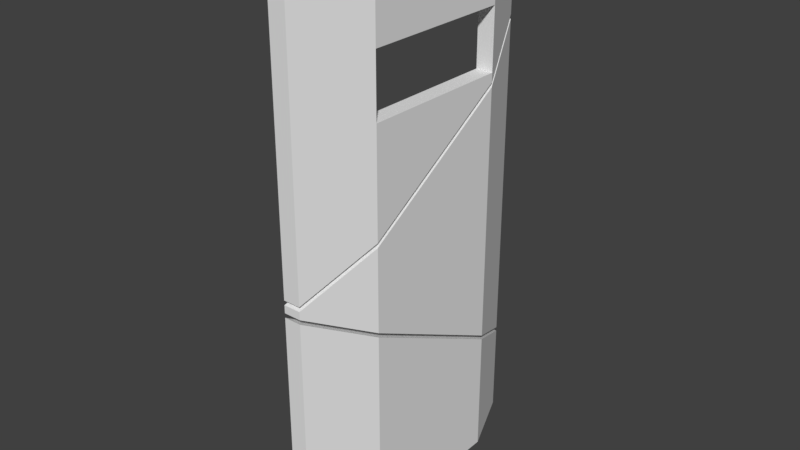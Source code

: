 # Source: ShieldWasted.blend  (saved by Blender 2.80.75; exported with 4.5.12 LTS)
import bpy
from mathutils import Matrix  # noqa: F401  (used for matrix-valued properties, if any)

bpy.ops.wm.read_factory_settings(use_empty=True)
scene = bpy.context.scene
scene.name = 'Scene'

# ---- collections
col_collection_1 = bpy.data.collections.new('Collection 1'); scene.collection.children.link(col_collection_1)

# ---- materials (node trees are filled in below, after node groups)
mat_material_001 = bpy.data.materials.new('Material.001')
mat_material_001.alpha_threshold = 0.0
mat_material_001.use_transparent_shadow = False
mat_material_001.roughness = 0.5
mat_material_002 = bpy.data.materials.new('Material.002')
mat_material_002.alpha_threshold = 0.0
mat_material_002.use_transparent_shadow = False
mat_material_002.diffuse_color = (0.04445, 0.04445, 0.04445, 1.0)
mat_material_002.roughness = 0.5
mat_material_002.specular_intensity = 0.0

# ---- material node trees

# ---- world
world_world = bpy.data.worlds.new('World'); scene.world = world_world
world_world.color = (0.05088, 0.05088, 0.05088)
world_world.use_sun_shadow = False
world_world.sun_shadow_jitter_overblur = 0.0
world_world.cycles.sampling_method = 'MANUAL'

# ---- meshes
me_cube_001 = bpy.data.meshes.new('Cube.001')
me_cube_001.from_pydata([(-0.127, 0.5, 0.5372), (-0.06701, 0.5, 0.5372), (-0.1657, 0.3361, 0.1493), (-0.1657, 0.3361, 0.2611), (-0.1657, 0.4478, 0.1493), (-0.1657, 0.4478, 0.2611), (-0.0539, 0.3361, 0.1493), (-0.0539, 0.3361, 0.2611), (-0.0539, 0.4478, 0.1493), (-0.0539, 0.4478, 0.2611), (-0.2534, 0.4261, 0.1493), (-0.2534, 0.3578, 0.1493), (-0.2534, 0.3578, 0.2611), (-0.2534, 0.4261, 0.2611), (-0.1657, 0.4478, -0.09375), (-0.1657, 0.3361, -0.09375), (-0.2534, 0.4261, -0.09375), (-0.2534, 0.3578, -0.09375), (-0.03, -0.2695, -0.1366), (-0.127, -0.5, -0.01909), (0.03, -0.09946, -0.2234), (0.03, -0.2695, -0.1366), (-0.06701, -0.5, -0.01909), (0.03, 0.2695, -0.4115), (-0.127, 0.5, -0.5291), (-0.06701, 0.5, -0.5291), (-0.03, 0.2695, -0.4115), (-0.06701, 0.5, 0.6345), (-0.127, 0.5, 0.6345), (-0.00165, 0.3447, 0.5372), (-0.06165, 0.3447, 0.5372), (-0.03, 0.2695, 0.4901), (0.03, 0.2695, 0.4901), (0.03, 0.2367, 0.4695), (-0.127, -0.5, 0.008031), (-0.03, -0.2695, 0.1524), (0.03, -0.2695, 0.1524), (-0.06701, -0.5, 0.008031)], [], [(1, 0, 28, 27), (0, 30, 28), (3, 5, 13, 12), (4, 5, 9, 8), (8, 9, 7, 6), (6, 7, 3, 2), (4, 8, 6, 2), (9, 5, 3, 7), (11, 12, 13, 10), (4, 2, 15, 14), (5, 4, 10, 13), (2, 3, 12, 11), (14, 15, 17, 16), (2, 11, 17, 15), (11, 10, 16, 17), (10, 4, 14, 16), (25, 24, 0, 1), (26, 18, 35, 31), (23, 25, 1, 29, 32), (19, 22, 37, 34), (24, 26, 31, 30, 0), (18, 19, 34, 35), (21, 20, 23, 32, 33, 36), (22, 21, 36, 37), (24, 26, 18, 19, 22, 21, 20, 23, 25), (32, 33, 36, 37, 34, 35, 31, 30, 28, 27, 29), (27, 29, 1)])
me_cube_001.polygons.foreach_set('material_index', [0, 0, 1, 1, 1, 1, 1, 1, 1, 1, 1, 1, 1, 1, 1, 1, 0, 0, 0, 0, 0, 0, 0, 0, 0, 0, 0])
_uv = me_cube_001.uv_layers.new(name='UVMap')
_uv.uv.foreach_set('vector', [0.0, 0.0, 0.0, 0.0, 0.0, 0.0, 0.0, 0.0, 0.0, 0.0, 0.0, 0.0, 0.0, 0.0, 0.0, 0.0, 1.0, 0.0, 1.0, 1.0, 0.0, 1.0, 0.0, 0.0, 1.0, 0.0, 1.0, 1.0, 0.0, 1.0, 0.0, 0.0, 1.0, 0.0, 1.0, 1.0, 0.0, 1.0, 0.0, 0.0, 1.0, 0.0, 1.0, 1.0, 0.0, 1.0, 0.0, 0.0, 1.0, 0.0, 1.0, 1.0, 0.0, 1.0, 0.0, 0.0, 1.0, 0.0, 1.0, 1.0, 0.0, 1.0, 0.0, 0.0, 1.0, 0.0, 1.0, 1.0, 0.0, 1.0, 0.0, 0.0, 1.0, 0.0, 1.0, 1.0, 0.0, 1.0, 0.0, 0.0, 1.0, 0.0, 1.0, 1.0, 0.0, 1.0, 0.0, 0.0, 1.0, 0.0, 1.0, 1.0, 0.0, 1.0, 0.0, 0.0, 1.0, 0.0, 1.0, 1.0, 0.0, 1.0, 0.0, 0.0, 1.0, 0.0, 1.0, 1.0, 0.0, 1.0, 0.0, 0.0, 1.0, 0.0, 1.0, 1.0, 0.0, 1.0, 0.0, 0.0, 1.0, 0.0, 1.0, 1.0, 0.0, 1.0, 0.0, 0.0, 0.0, 0.0, 0.0, 0.0, 0.0, 0.0, 0.0, 0.0, 0.0, 0.0, 0.0, 0.0, 0.0, 0.0, 0.0, 0.0, 0.0, 0.0, 0.0, 0.0, 0.0, 0.0, 0.0, 0.0, 0.0, 0.0, 0.0, 0.0, 0.0, 0.0, 0.0, 0.0, 0.0, 0.0, 0.0, 0.0, 0.0, 0.0, 0.0, 0.0, 0.0, 0.0, 0.0, 0.0, 0.0, 0.0, 0.0, 0.0, 0.0, 0.0, 0.0, 0.0, 0.0, 0.0, 0.0, 0.0, 0.0, 0.0, 0.0, 0.0, 0.0, 0.0, 0.0, 0.0, 0.0, 0.0, 0.0, 0.0, 0.0, 0.0, 0.2209, 0.5504, 0.233, 0.5827, 0.233, 0.6583, 0.2209, 0.6907, 0.2284, 0.6907, 0.2405, 0.6583, 0.2405, 0.6345, 0.2405, 0.5827, 0.2284, 0.5504, 0.7462, 0.5858, 0.7463, 0.5906, 0.7463, 0.6653, 0.7584, 0.6993, 0.7659, 0.6993, 0.7537, 0.6653, 0.7537, 0.5858, 0.7577, 0.5747, 0.7659, 0.5518, 0.7584, 0.5518, 0.7502, 0.5747, 0.0, 0.0, 0.0, 0.0, 0.0, 0.0])
me_cube_001.materials.append(mat_material_001)
me_cube_001.materials.append(mat_material_002)
me_cube_001.use_remesh_preserve_volume = False
me_cube_001.use_remesh_preserve_attributes = False
me_cube_001.use_mirror_vertex_groups = False
me_cube_001.update()
me_cube_003 = bpy.data.meshes.new('Cube.003')
me_cube_003.from_pydata([(-0.127, -0.5, 0.5372), (-0.06701, -0.5, 0.5372), (-0.127, -0.5, 0.7483), (-0.127, 0.5, 0.7483), (-0.06701, 0.5, 0.7483), (-0.06701, -0.5, 0.7483), (-0.127, -0.5, 1.017), (-0.127, 0.5, 1.017), (-0.06701, 0.5, 1.017), (-0.06701, -0.5, 1.017), (-0.03, -0.2695, 0.5372), (-0.03, 0.2695, 0.5372), (0.03, 0.2695, 0.5372), (0.03, -0.2695, 0.5372), (-0.03, -0.2695, 0.7483), (-0.03, 0.2695, 0.7483), (0.03, 0.2695, 0.7483), (0.03, -0.2695, 0.7483), (-0.03, -0.2695, 1.017), (-0.03, 0.2695, 1.017), (0.03, 0.2695, 1.017), (0.03, -0.2695, 1.017), (-0.127, -0.5, 0.02374), (-0.03, -0.2695, 0.1682), (0.03, -0.2695, 0.1682), (-0.06701, -0.5, 0.02374), (-0.06701, 0.5, 0.6502), (-0.127, 0.5, 0.6502), (0.008905, 0.3196, 0.5372), (-0.05109, 0.3196, 0.5372), (-0.03, 0.2695, 0.5058), (0.03, 0.2695, 0.5058), (0.03, 0.2476, 0.4921)], [], [(0, 1, 5, 2), (16, 4, 8, 20), (12, 28, 26, 4, 16), (10, 0, 2, 14), (21, 18, 6, 9), (14, 2, 6, 18), (2, 5, 9, 6), (4, 3, 7, 8), (3, 15, 19, 7), (15, 14, 18, 19), (8, 7, 19, 20), (20, 19, 18, 21), (15, 16, 17, 14), (1, 13, 17, 5), (11, 12, 16, 15), (5, 17, 21, 9), (17, 16, 20, 21), (14, 17, 13, 10), (10, 13, 12, 11), (31, 28, 12), (22, 25, 1, 0), (24, 32, 31, 12, 13), (25, 24, 13, 1), (27, 29, 11, 15, 3), (29, 30, 11), (30, 23, 10, 11), (23, 22, 0, 10), (26, 27, 3, 4), (27, 29, 30, 23, 22, 25, 24, 32, 31, 28, 26)])
_uv = me_cube_003.uv_layers.new(name='UVMap')
_uv.uv.foreach_set('vector', [0.0, 0.0, 0.0, 0.0, 0.0, 0.0, 0.0, 0.0, 0.0, 0.0, 0.0, 0.0, 0.0, 0.0, 0.0, 0.0, 0.0, 0.0, 0.0, 0.0, 0.0, 0.0, 0.0, 0.0, 0.0, 0.0, 0.0, 0.0, 0.0, 0.0, 0.0, 0.0, 0.0, 0.0, 0.0, 0.0, 0.0, 0.0, 0.0, 0.0, 0.0, 0.0, 0.0, 0.0, 0.0, 0.0, 0.0, 0.0, 0.0, 0.0, 0.0, 0.0, 0.0, 0.0, 0.0, 0.0, 0.0, 0.0, 0.0, 0.0, 0.0, 0.0, 0.0, 0.0, 0.0, 0.0, 0.0, 0.0, 0.0, 0.0, 0.0, 0.0, 0.0, 0.0, 0.0, 0.0, 0.0, 0.0, 0.0, 0.0, 0.0, 0.0, 0.0, 0.0, 0.0, 0.0, 0.0, 0.0, 0.0, 0.0, 0.0, 0.0, 0.0, 0.0, 0.0, 0.0, 0.0, 0.0, 0.0, 0.0, 0.0, 0.0, 0.0, 0.0, 0.0, 0.0, 0.0, 0.0, 0.0, 0.0, 0.0, 0.0, 0.0, 0.0, 0.0, 0.0, 0.0, 0.0, 0.0, 0.0, 0.0, 0.0, 0.0, 0.0, 0.0, 0.0, 0.0, 0.0, 0.0, 0.0, 0.0, 0.0, 0.0, 0.0, 0.0, 0.0, 0.0, 0.0, 0.0, 0.0, 0.0, 0.0, 0.0, 0.0, 0.0, 0.0, 0.0, 0.0, 0.0, 0.0, 0.0, 0.0, 0.0, 0.0, 0.0, 0.0, 0.0, 0.0, 0.0, 0.0, 0.0, 0.0, 0.0, 0.0, 0.0, 0.0, 0.0, 0.0, 0.0, 0.0, 0.0, 0.0, 0.0, 0.0, 0.0, 0.0, 0.0, 0.0, 0.0, 0.0, 0.0, 0.0, 0.0, 0.0, 0.0, 0.0, 0.0, 0.0, 0.0, 0.0, 0.0, 0.0, 0.0, 0.0, 0.0, 0.0, 0.0, 0.0, 0.0, 0.0, 0.0, 0.0, 0.0, 0.0, 0.0, 0.0, 0.0, 0.0, 0.0, 0.0, 0.0, 0.0, 0.0, 0.0, 0.0, 0.0, 0.0, 0.0, 0.0, 0.0, 0.0, 0.0, 0.0, 0.0, 0.0, 0.0, 0.2341, 0.5507, 0.2436, 0.5773, 0.2463, 0.5847, 0.2463, 0.6642, 0.2341, 0.6982, 0.2416, 0.6982, 0.2537, 0.6642, 0.2537, 0.588, 0.2538, 0.5847, 0.2511, 0.5773, 0.2416, 0.5507])
me_cube_003.materials.append(mat_material_001)
me_cube_003.materials.append(mat_material_002)
me_cube_003.use_remesh_preserve_volume = False
me_cube_003.use_remesh_preserve_attributes = False
me_cube_003.use_mirror_vertex_groups = False
me_cube_003.update()
me_cube_004 = bpy.data.meshes.new('Cube.004')
me_cube_004.from_pydata([(-0.127, -0.5, -0.867), (-0.127, 0.5, -0.867), (-0.06701, -0.5, -0.867), (-0.06701, 0.5, -0.867), (-0.03, 0.2695, -0.867), (-0.03, -0.2695, -0.867), (0.03, -0.2695, -0.867), (0.03, 0.2695, -0.867), (0.03, 0.2695, -0.4265), (0.03, 0.02964, -0.3041), (-0.127, 0.5, -0.544), (-0.06701, 0.5, -0.544), (-0.03, 0.2695, -0.4265), (-0.03, -0.2695, -0.1516), (-0.127, -0.5, -0.03404), (0.03, -0.2695, -0.1516), (-0.06701, -0.5, -0.03404)], [], [(4, 12, 10, 1), (1, 10, 11, 3), (6, 15, 16, 2), (2, 16, 14, 0), (5, 6, 2, 0), (1, 3, 7, 4), (4, 7, 6, 5), (3, 11, 8, 7), (7, 8, 9, 15, 6), (0, 14, 13, 5), (5, 13, 12, 4), (8, 9, 15, 16, 14, 13, 12, 10, 11)])
_uv = me_cube_004.uv_layers.new(name='UVMap')
_uv.uv.foreach_set('vector', [0.0, 0.0, 0.0, 0.0, 0.0, 0.0, 0.0, 0.0, 0.0, 0.0, 0.0, 0.0, 0.0, 0.0, 0.0, 0.0, 0.0, 0.0, 0.0, 0.0, 0.0, 0.0, 0.0, 0.0, 0.0, 0.0, 0.0, 0.0, 0.0, 0.0, 0.0, 0.0, 0.0, 0.0, 0.0, 0.0, 0.0, 0.0, 0.0, 0.0, 0.0, 0.0, 0.0, 0.0, 0.0, 0.0, 0.0, 0.0, 0.0, 0.0, 0.0, 0.0, 0.0, 0.0, 0.0, 0.0, 0.0, 0.0, 0.0, 0.0, 0.0, 0.0, 0.0, 0.0, 0.0, 0.0, 0.0, 0.0, 0.0, 0.0, 0.0, 0.0, 0.0, 0.0, 0.0, 0.0, 0.0, 0.0, 0.0, 0.0, 0.0, 0.0, 0.0, 0.0, 0.0, 0.0, 0.0, 0.0, 0.0, 0.0, 0.7595, 0.5819, 0.7595, 0.6155, 0.7595, 0.6575, 0.7716, 0.6898, 0.7791, 0.6898, 0.767, 0.6575, 0.767, 0.5819, 0.7791, 0.5495, 0.7716, 0.5495])
me_cube_004.materials.append(mat_material_001)
me_cube_004.materials.append(mat_material_002)
me_cube_004.use_remesh_preserve_volume = False
me_cube_004.use_remesh_preserve_attributes = False
me_cube_004.use_mirror_vertex_groups = False
me_cube_004.update()

# ---- objects
ob_cube = bpy.data.objects.new('Cube', me_cube_001)
ob_cube_001 = bpy.data.objects.new('Cube.001', me_cube_003)
ob_cube_002 = bpy.data.objects.new('Cube.002', me_cube_004)

# ---- transforms, parenting, visibility, modifiers, constraints
ob_cube.location = (0.0, 0.0, 0.0)
ob_cube.lineart.crease_threshold = 0.0
ob_cube_001.location = (0.0, 0.0, 0.0)
ob_cube_001.lineart.crease_threshold = 0.0
ob_cube_002.location = (0.0, 0.0, 0.0)
ob_cube_002.lineart.crease_threshold = 0.0

# ---- collection membership
col_collection_1.objects.link(ob_cube)
col_collection_1.objects.link(ob_cube_001)
col_collection_1.objects.link(ob_cube_002)

# ---- scene / render settings (as saved in the file)
scene.frame_start = 1; scene.frame_end = 250; scene.frame_set(1)
scene.render.engine = 'BLENDER_EEVEE_NEXT'
scene.render.resolution_percentage = 50
scene.render.dither_intensity = 0.0
scene.cycles.use_denoising = False
scene.cycles.samples = 128
scene.cycles.sampling_pattern = 'TABULATED_SOBOL'
scene.cycles.use_adaptive_sampling = False
scene.cycles.use_light_tree = False
scene.cycles.blur_glossy = 0.0
scene.cycles.sample_clamp_indirect = 0.0
scene.view_settings.view_transform = 'Standard'
bpy.context.view_layer.update()

# ---- added for rendering (the .blend has no active camera and no usable light): camera, sun
cam_auto = bpy.data.cameras.new('AutoCamera')
cam_auto.lens = 50.0
cam_auto.sensor_width = 36.0
cam_auto.clip_end = 1000.0
ob_auto_camera = bpy.data.objects.new('AutoCamera', cam_auto)
scene.collection.objects.link(ob_auto_camera)
ob_auto_camera.location = (1.87925, -2.38912, 1.66779)
ob_auto_camera.rotation_euler = (1.09748, -7.21219e-08, 0.694738)
scene.camera = ob_auto_camera
light_auto_sun = bpy.data.lights.new('AutoSun', 'SUN')
light_auto_sun.energy = 3.0
light_auto_sun.angle = 0.0523599
ob_auto_sun = bpy.data.objects.new('AutoSun', light_auto_sun)
scene.collection.objects.link(ob_auto_sun)
ob_auto_sun.rotation_euler = (0.872665, 0.174533, 0.523599)
bpy.context.view_layer.update()
